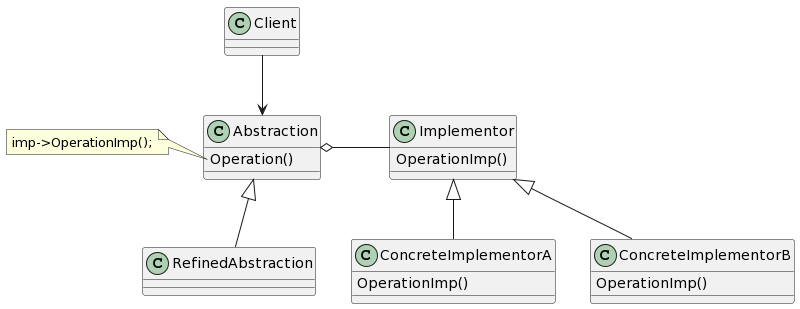

The diagram above was rendered by PlantUML. Its source (embedded in the PNG):
@startuml
class Abstraction {
    Operation()
    __
}
class Implementor {
    OperationImp()
    __
}
class ConcreteImplementorA {
    OperationImp()
    __
}
class ConcreteImplementorB {
    OperationImp()
    __
}

Client --> Abstraction
Abstraction <|-- RefinedAbstraction
Abstraction o- Implementor
Implementor <|-- ConcreteImplementorA
Implementor <|-- ConcreteImplementorB

note left of Abstraction::Operation
imp->OperationImp();
end note
@enduml